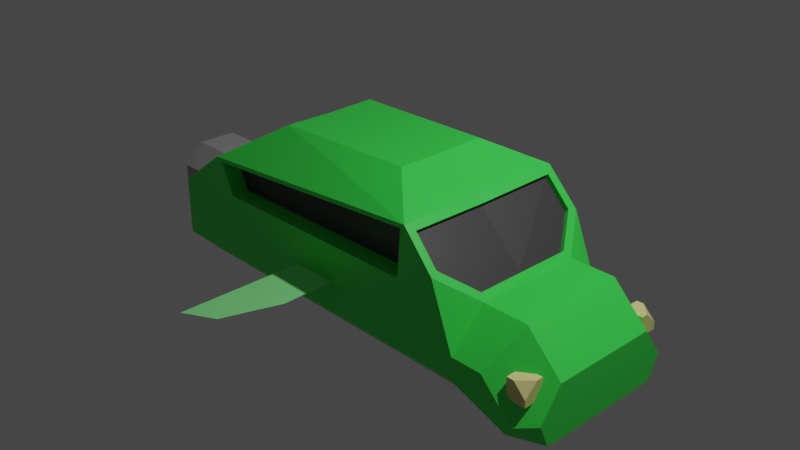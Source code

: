 # Source: flying_car.blend  (saved by Blender 3.0.42; exported with 4.5.12 LTS)
import bpy
from mathutils import Matrix  # noqa: F401  (used for matrix-valued properties, if any)

bpy.ops.wm.read_factory_settings(use_empty=True)
scene = bpy.context.scene
scene.name = 'Scene'

# ---- collections
col_collection = bpy.data.collections.new('Collection'); scene.collection.children.link(col_collection)

# ---- materials (node trees are filled in below, after node groups)
mat_green = bpy.data.materials.new('Green')
mat_green.alpha_threshold = 0.0
mat_green.use_transparent_shadow = False
mat_green.line_color = (0.0, 0.0, 0.0, 1.0)
mat_glass_black = bpy.data.materials.new('Glass black')
mat_glass_black.use_transparent_shadow = False
mat_exhaust_grey = bpy.data.materials.new('Exhaust Grey')
mat_exhaust_grey.use_transparent_shadow = False
mat_green_001 = bpy.data.materials.new('Green.001')
mat_green_001.alpha_threshold = 0.0
mat_green_001.use_transparent_shadow = False
mat_green_001.line_color = (0.0, 0.0, 0.0, 1.0)
mat_light_yellow = bpy.data.materials.new('Light Yellow')
mat_light_yellow.use_transparent_shadow = False

# ---- material node trees
mat_green.use_nodes = True; mat_green.node_tree.nodes.clear()
_N = mat_green.node_tree.nodes; _L = mat_green.node_tree.links
n0 = _N.new('ShaderNodeOutputMaterial'); n0.name = 'Material Output'; n0.location = (300, 300)
n1 = _N.new('ShaderNodeBsdfPrincipled'); n1.name = 'Principled BSDF'; n1.location = (10, 300)
n1.distribution = 'GGX'
n1.subsurface_method = 'RANDOM_WALK_SKIN'
n1.inputs[0].default_value = (0.04737, 0.8, 0.08059, 1.0)
n1.inputs[2].default_value = 0.4
n1.inputs[3].default_value = 1.45
n1.inputs[27].default_value = (0.0, 0.0, 0.0, 1.0)
n1.inputs[28].default_value = 1.0
_L.new(n1.outputs[0], n0.inputs[0])
n0.is_active_output = True
mat_glass_black.use_nodes = True; mat_glass_black.node_tree.nodes.clear()
_N = mat_glass_black.node_tree.nodes; _L = mat_glass_black.node_tree.links
n0 = _N.new('ShaderNodeBsdfPrincipled'); n0.name = 'Principled BSDF'; n0.location = (10, 300)
n0.distribution = 'GGX'
n0.subsurface_method = 'RANDOM_WALK_SKIN'
n0.inputs[0].default_value = (0.04257, 0.04257, 0.04257, 1.0)
n0.inputs[3].default_value = 1.45
n0.inputs[27].default_value = (0.0, 0.0, 0.0, 1.0)
n0.inputs[28].default_value = 1.0
n1 = _N.new('ShaderNodeOutputMaterial'); n1.name = 'Material Output'; n1.location = (300, 300)
_L.new(n0.outputs[0], n1.inputs[0])
n1.is_active_output = True
mat_exhaust_grey.use_nodes = True; mat_exhaust_grey.node_tree.nodes.clear()
_N = mat_exhaust_grey.node_tree.nodes; _L = mat_exhaust_grey.node_tree.links
n0 = _N.new('ShaderNodeBsdfPrincipled'); n0.name = 'Principled BSDF'; n0.location = (10, 300)
n0.distribution = 'GGX'
n0.subsurface_method = 'RANDOM_WALK_SKIN'
n0.inputs[0].default_value = (0.3842, 0.3842, 0.3842, 1.0)
n0.inputs[3].default_value = 1.45
n0.inputs[27].default_value = (0.0, 0.0, 0.0, 1.0)
n0.inputs[28].default_value = 1.0
n1 = _N.new('ShaderNodeOutputMaterial'); n1.name = 'Material Output'; n1.location = (300, 300)
_L.new(n0.outputs[0], n1.inputs[0])
n1.is_active_output = True
mat_green_001.use_nodes = True; mat_green_001.node_tree.nodes.clear()
_N = mat_green_001.node_tree.nodes; _L = mat_green_001.node_tree.links
n0 = _N.new('ShaderNodeOutputMaterial'); n0.name = 'Material Output'; n0.location = (300, 300)
n1 = _N.new('ShaderNodeBsdfPrincipled'); n1.name = 'Principled BSDF'; n1.location = (10, 300)
n1.distribution = 'GGX'
n1.subsurface_method = 'RANDOM_WALK_SKIN'
n1.inputs[0].default_value = (0.2721, 1.0, 0.3042, 1.0)
n1.inputs[2].default_value = 0.4
n1.inputs[3].default_value = 1.45
n1.inputs[27].default_value = (0.0, 0.0, 0.0, 1.0)
n1.inputs[28].default_value = 1.0
_L.new(n1.outputs[0], n0.inputs[0])
n0.is_active_output = True
mat_light_yellow.use_nodes = True; mat_light_yellow.node_tree.nodes.clear()
_N = mat_light_yellow.node_tree.nodes; _L = mat_light_yellow.node_tree.links
n0 = _N.new('ShaderNodeBsdfPrincipled'); n0.name = 'Principled BSDF'; n0.location = (10, 300)
n0.distribution = 'GGX'
n0.subsurface_method = 'RANDOM_WALK_SKIN'
n0.inputs[0].default_value = (0.8, 0.7341, 0.2741, 1.0)
n0.inputs[3].default_value = 1.45
n0.inputs[27].default_value = (0.0, 0.0, 0.0, 1.0)
n0.inputs[28].default_value = 1.0
n1 = _N.new('ShaderNodeOutputMaterial'); n1.name = 'Material Output'; n1.location = (300, 300)
_L.new(n0.outputs[0], n1.inputs[0])
n1.is_active_output = True

# ---- world
world_world = bpy.data.worlds.new('World'); scene.world = world_world
world_world.use_nodes = True; world_world.node_tree.nodes.clear()
_N = world_world.node_tree.nodes; _L = world_world.node_tree.links
n0 = _N.new('ShaderNodeOutputWorld'); n0.name = 'World Output'; n0.location = (300, 300)
n1 = _N.new('ShaderNodeBackground'); n1.name = 'Background'; n1.location = (10, 300)
n1.inputs[0].default_value = (0.05088, 0.05088, 0.05088, 1.0)
_L.new(n1.outputs[0], n0.inputs[0])
n0.is_active_output = True
world_world.color = (0.05088, 0.05088, 0.05088)
world_world.use_sun_shadow = False
world_world.sun_shadow_jitter_overblur = 0.0

# ---- cameras
cam_camera = bpy.data.cameras.new('Camera')
cam_camera.clip_end = 100.0
cam_camera.ortho_scale = 7.314

# ---- lights
light_light = bpy.data.lights.new('Light', 'POINT')
light_light.transmission_factor = 0.0
light_light.energy = 1000.0
light_light.shadow_soft_size = 0.1
light_light.shadow_maximum_resolution = 0.006
light_light.use_absolute_resolution = True

# ---- meshes
me_cube = bpy.data.meshes.new('Cube')
me_cube.from_pydata([(-1.0, 0.0, -1.0), (0.5703, -0.01997, 0.8956), (-1.052, -0.01997, 0.8521), (1.0, 0.0, -1.0), (1.083, -0.02192, 0.6366), (-1.668, -0.01997, 0.4475), (-2.307, 0.0, -1.0), (-2.307, 0.0, 0.0), (1.725, 0.0, -1.0), (1.725, 0.0, 0.0), (2.634, 0.0, -1.0), (2.234, 0.0, 0.0), (2.634, 0.0, -0.3999), (1.161, 0.8921, 0.5988), (-2.307, 1.0, 0.0), (0.5795, 0.5183, 0.9098), (-1.043, 0.5472, 0.8663), (-1.581, 1.029, 0.4321), (1.663, 0.5697, 0.06227), (1.725, 1.0, -0.3934), (1.43, 0.9018, 0.3101), (2.634, 0.6066, -0.3999), (2.071, 1.0, -0.3934), (2.234, 0.6066, 0.0), (1.022, 0.9951, -0.6384), (1.0, 0.6383, -1.0), (-1.0, 0.6383, -1.0), (-1.16, 1.007, -0.6384), (-2.307, 1.0, -0.6383), (-2.307, 0.6383, -1.0), (1.725, 1.0, -0.6383), (1.725, 0.6383, -1.0), (2.634, 0.6383, -1.0), (2.634, 0.7336, -0.9885), (2.38, 1.0, -0.8676), (2.444, 1.0, -0.7665), (2.634, 0.8451, -0.7371), (1.145, -0.02192, 0.5754), (1.051, 0.9785, 0.6131), (1.665, -0.002219, 0.06443), (1.455, 0.9903, 0.2862), (1.725, 0.6066, 0.0), (1.108, -0.02192, 0.5388), (1.627, -0.02192, 0.02709), (1.124, 0.8929, 0.5622), (1.393, 0.9027, 0.2735), (1.626, 0.5706, 0.02566), (1.536, 0.9932, 0.08223), (1.02, 0.9864, 0.1032), (-1.433, 1.021, 0.09642), (1.064, 0.9858, 0.05695), (1.101, 0.9776, 0.6629), (-1.651, 1.03, 0.4739), (-1.463, 1.021, 0.04995), (1.017, 0.7894, 0.1028), (1.048, 0.7815, 0.6126), (-1.585, 0.8316, 0.4317), (-1.436, 0.8235, 0.09601)], [], [(4, 51, 15, 1), (1, 15, 16, 2), (0, 6, 29, 26), (52, 5, 2, 16), (11, 12, 21, 23), (25, 31, 8, 3), (28, 29, 6, 7, 14), (27, 28, 14, 52, 53), (9, 11, 23, 41), (20, 13, 44, 45), (24, 27, 53, 50), (0, 26, 25, 3), (23, 21, 36, 35, 22), (52, 14, 7, 5), (10, 32, 33, 36, 21, 12), (51, 52, 16, 15), (41, 19, 47, 40), (41, 23, 22, 19), (31, 32, 10, 8), (27, 24, 25, 26), (28, 27, 26, 29), (24, 30, 31, 25), (19, 22, 35, 34, 30), (51, 40, 47, 50), (33, 34, 35, 36), (32, 31, 30, 34, 33), (37, 13, 51, 4), (20, 18, 41, 40), (13, 20, 40, 51), (18, 39, 9, 41), (42, 43, 46, 45, 44), (13, 37, 42, 44), (39, 18, 46, 43), (18, 20, 45, 46), (50, 47, 19, 30, 24), (49, 17, 56, 57), (48, 38, 51, 50), (38, 17, 52, 51), (17, 49, 53, 52), (49, 48, 50, 53), (54, 57, 56, 55), (38, 48, 54, 55), (48, 49, 57, 54), (17, 38, 55, 56)])
me_cube.polygons.foreach_set('material_index', [0, 0, 0, 0, 0, 0, 0, 0, 0, 0, 0, 0, 0, 0, 0, 0, 0, 0, 0, 0, 0, 0, 0, 0, 0, 0, 0, 0, 0, 0, 1, 0, 0, 0, 0, 0, 0, 0, 0, 0, 1, 0, 0, 0])
_uv = me_cube.uv_layers.new(name='UVMap')
_uv.uv.foreach_set('vector', [0.5, 0.625, 0.5, 0.75, 0.625, 0.6923, 0.625, 0.625, 0.625, 0.625, 0.625, 0.6923, 0.875, 0.6923, 0.875, 0.625, 0.125, 0.625, 0.125, 0.625, 0.125, 0.7048, 0.125, 0.7048, 0.5, 0.0, 0.5, 0.125, 0.625, 0.125, 0.625, 0.05769, 0.5, 0.625, 0.45, 0.625, 0.45, 0.7008, 0.5, 0.7008, 0.375, 0.7048, 0.375, 0.7048, 0.375, 0.625, 0.375, 0.625, 0.4202, 0.0, 0.375, 0.04521, 0.375, 0.125, 0.5, 0.125, 0.5, 0.0, 0.4057, 1.0, 0.4202, 1.0, 0.5, 1.0, 0.5, 1.0, 0.464, 1.0, 0.5, 0.625, 0.5, 0.625, 0.5, 0.7008, 0.5, 0.7008, 0.5, 0.739, 0.5, 0.739, 0.5, 0.739, 0.5, 0.739, 0.4022, 0.75, 0.4057, 1.0, 0.464, 1.0, 0.4544, 0.75, 0.125, 0.625, 0.125, 0.7048, 0.375, 0.7048, 0.375, 0.625, 0.5, 0.7008, 0.45, 0.7008, 0.4079, 0.7306, 0.4042, 0.75, 0.4508, 0.75, 0.5, 0.0, 0.5, 0.0, 0.5, 0.125, 0.5, 0.125, 0.375, 0.625, 0.375, 0.7048, 0.3764, 0.7167, 0.4079, 0.7306, 0.45, 0.7008, 0.45, 0.625, 0.5, 0.75, 0.5, 1.0, 0.625, 1.0, 0.625, 0.75, 0.5, 0.7008, 0.5, 0.75, 0.5, 0.75, 0.5, 0.75, 0.5, 0.7008, 0.5, 0.7008, 0.4508, 0.75, 0.4508, 0.75, 0.375, 0.7048, 0.375, 0.7048, 0.375, 0.625, 0.375, 0.625, 0.125, 0.75, 0.375, 0.75, 0.375, 0.7048, 0.125, 0.7048, 0.125, 0.75, 0.125, 0.75, 0.125, 0.7048, 0.125, 0.7048, 0.4022, 0.75, 0.4202, 0.75, 0.375, 0.7048, 0.375, 0.7048, 0.4508, 0.75, 0.4508, 0.75, 0.4042, 0.75, 0.3915, 0.75, 0.4202, 0.75, 0.5, 0.75, 0.5, 0.75, 0.4852, 0.75, 0.4544, 0.75, 0.3764, 0.7167, 0.3915, 0.75, 0.4042, 0.75, 0.4079, 0.7306, 0.375, 0.7048, 0.375, 0.7048, 0.4202, 0.75, 0.3915, 0.75, 0.3764, 0.7167, 0.5, 0.636, 0.5, 0.739, 0.5, 0.75, 0.5, 0.625, 0.5, 0.739, 0.5, 0.6965, 0.5, 0.7008, 0.5, 0.75, 0.5, 0.739, 0.5, 0.739, 0.5, 0.75, 0.5, 0.75, 0.5, 0.6965, 0.5, 0.636, 0.5, 0.625, 0.5, 0.7008, 0.5, 0.636, 0.5, 0.636, 0.5, 0.6965, 0.5, 0.739, 0.5, 0.739, 0.5, 0.739, 0.5, 0.636, 0.5, 0.636, 0.5, 0.739, 0.5, 0.636, 0.5, 0.6965, 0.5, 0.6965, 0.5, 0.636, 0.5, 0.6965, 0.5, 0.739, 0.5, 0.739, 0.5, 0.6965, 0.4544, 0.75, 0.4852, 0.75, 0.4508, 0.75, 0.4202, 0.75, 0.4022, 0.75, 0.4677, 0.9952, 0.4962, 0.9954, 0.4962, 0.9954, 0.4677, 0.9952, 0.4581, 0.7545, 0.4965, 0.7543, 0.5, 0.75, 0.4544, 0.75, 0.4965, 0.7543, 0.4962, 0.9954, 0.5, 1.0, 0.5, 0.75, 0.4962, 0.9954, 0.4677, 0.9952, 0.464, 1.0, 0.5, 1.0, 0.4677, 0.9952, 0.4581, 0.7545, 0.4544, 0.75, 0.464, 1.0, 0.4581, 0.7545, 0.4677, 0.9952, 0.4962, 0.9954, 0.4965, 0.7543, 0.4965, 0.7543, 0.4581, 0.7545, 0.4581, 0.7545, 0.4965, 0.7543, 0.4581, 0.7545, 0.4677, 0.9952, 0.4677, 0.9952, 0.4581, 0.7545, 0.4962, 0.9954, 0.4965, 0.7543, 0.4965, 0.7543, 0.4962, 0.9954])
me_cube.materials.append(mat_green)
me_cube.materials.append(mat_glass_black)
me_cube.use_remesh_preserve_volume = False
me_cube.use_remesh_preserve_attributes = False
me_cube.use_mirror_vertex_groups = False
me_cube.update()
me_cube_002 = bpy.data.meshes.new('Cube.002')
me_cube_002.from_pydata([(-1.0, -0.369, -0.6838), (-1.0, -0.6838, -0.369), (-1.0, -0.6838, 0.369), (-1.0, -0.369, 0.6838), (-1.0, 0.6838, -0.369), (-1.0, 0.369, -0.6838), (-1.0, 0.369, 0.6838), (-1.0, 0.6838, 0.369), (1.0, -1.0, -0.5), (1.0, -0.5, -1.0), (1.0, -0.5, 1.0), (1.0, -1.0, 0.5), (1.0, 0.5, -1.0), (1.0, 1.0, -0.5), (1.0, 1.0, 0.5), (1.0, 0.5, 1.0), (-1.0, 0.5, -1.0), (-1.0, 1.0, -0.5), (-1.0, 1.0, 0.5), (-1.0, 0.5, 1.0), (-1.0, -1.0, -0.5), (-1.0, -0.5, -1.0), (-1.0, -0.5, 1.0), (-1.0, -1.0, 0.5), (0.42, 0.369, -0.6838), (0.42, 0.6838, -0.369), (0.42, 0.6838, 0.369), (0.42, 0.369, 0.6838), (0.42, -0.6838, -0.369), (0.42, -0.369, -0.6838), (0.42, -0.369, 0.6838), (0.42, -0.6838, 0.369)], [], [(8, 11, 23, 20), (12, 13, 14, 15, 10, 11, 8, 9), (15, 19, 22, 10), (3, 6, 27, 30), (17, 18, 14, 13), (12, 16, 17, 13), (19, 15, 14, 18), (21, 9, 8, 20), (10, 22, 23, 11), (16, 12, 9, 21), (5, 4, 17, 16), (7, 6, 19, 18), (1, 0, 21, 20), (3, 2, 23, 22), (0, 5, 16, 21), (2, 1, 20, 23), (6, 3, 22, 19), (4, 7, 18, 17), (29, 28, 31, 30, 27, 26, 25, 24), (5, 0, 29, 24), (0, 1, 28, 29), (4, 5, 24, 25), (7, 4, 25, 26), (1, 2, 31, 28), (2, 3, 30, 31), (6, 7, 26, 27)])
me_cube_002.polygons.foreach_set('material_index', [0, 0, 0, 0, 0, 0, 0, 0, 0, 0, 0, 0, 0, 0, 0, 0, 0, 0, 1, 0, 0, 0, 0, 0, 0, 0])
_uv = me_cube_002.uv_layers.new(name='UVMap')
_uv.uv.foreach_set('vector', [0.4375, 0.75, 0.5625, 0.75, 0.5625, 1.0, 0.4375, 1.0, 0.375, 0.5625, 0.4375, 0.5, 0.5625, 0.5, 0.625, 0.5625, 0.625, 0.6875, 0.5625, 0.75, 0.4375, 0.75, 0.375, 0.6875, 0.625, 0.5625, 0.875, 0.5625, 0.875, 0.6875, 0.625, 0.6875, 0.5855, 0.07887, 0.5855, 0.1711, 0.5855, 0.1711, 0.5855, 0.07887, 0.4375, 0.25, 0.5625, 0.25, 0.5625, 0.5, 0.4375, 0.5, 0.375, 0.5625, 0.125, 0.5625, 0.125, 0.5, 0.375, 0.5, 0.625, 0.25, 0.625, 0.5, 0.5625, 0.5, 0.5625, 0.25, 0.125, 0.6875, 0.375, 0.6875, 0.375, 0.75, 0.125, 0.75, 0.625, 0.75, 0.625, 1.0, 0.5625, 1.0, 0.5625, 0.75, 0.125, 0.5625, 0.375, 0.5625, 0.375, 0.6875, 0.125, 0.6875, 0.4145, 0.1711, 0.4539, 0.2105, 0.4375, 0.25, 0.375, 0.1875, 0.5461, 0.2105, 0.5855, 0.1711, 0.625, 0.1875, 0.5625, 0.25, 0.4539, 0.03953, 0.4145, 0.07887, 0.375, 0.0625, 0.4375, 0.0, 0.5855, 0.07887, 0.5461, 0.03953, 0.5625, 0.0, 0.625, 0.0625, 0.4145, 0.07887, 0.4145, 0.1711, 0.375, 0.1875, 0.375, 0.0625, 0.5461, 0.03953, 0.4539, 0.03953, 0.4375, 0.0, 0.5625, 0.0, 0.5855, 0.1711, 0.5855, 0.07887, 0.625, 0.0625, 0.625, 0.1875, 0.4539, 0.2105, 0.5461, 0.2105, 0.5625, 0.25, 0.4375, 0.25, 0.4145, 0.07887, 0.4539, 0.03953, 0.5461, 0.03953, 0.5855, 0.07887, 0.5855, 0.1711, 0.5461, 0.2105, 0.4539, 0.2105, 0.4145, 0.1711, 0.4145, 0.1711, 0.4145, 0.07887, 0.4145, 0.07887, 0.4145, 0.1711, 0.4145, 0.07887, 0.4539, 0.03953, 0.4539, 0.03953, 0.4145, 0.07887, 0.4539, 0.2105, 0.4145, 0.1711, 0.4145, 0.1711, 0.4539, 0.2105, 0.5461, 0.2105, 0.4539, 0.2105, 0.4539, 0.2105, 0.5461, 0.2105, 0.4539, 0.03953, 0.5461, 0.03953, 0.5461, 0.03953, 0.4539, 0.03953, 0.5461, 0.03953, 0.5855, 0.07887, 0.5855, 0.07887, 0.5461, 0.03953, 0.5855, 0.1711, 0.5461, 0.2105, 0.5461, 0.2105, 0.5855, 0.1711])
me_cube_002.materials.append(mat_exhaust_grey)
me_cube_002.materials.append(mat_glass_black)
me_cube_002.use_remesh_fix_poles = True
me_cube_002.use_remesh_preserve_attributes = False
me_cube_002.update()
me_plane_001 = bpy.data.meshes.new('Plane.001')
me_plane_001.from_pydata([(-1.0, -1.0, 0.0), (1.0, -1.0, 0.0), (0.2915, 0.2346, 0.0), (-1.0, 0.4149, 0.0), (1.085, -0.3827, 0.0)], [], [(0, 1, 4, 2, 3)])
_uv = me_plane_001.uv_layers.new(name='UVMap')
_uv.uv.foreach_set('vector', [0.0, 0.0, 1.0, 0.0, 0.6034, 0.3966, 0.2069, 0.7931, 0.0, 0.7074])
me_plane_001.materials.append(mat_green_001)
me_plane_001.use_remesh_fix_poles = True
me_plane_001.use_remesh_preserve_attributes = False
me_plane_001.update()
me_cube_003 = bpy.data.meshes.new('Cube.003')
me_cube_003.from_pydata([(-1.0, -1.0, -1.0), (-1.0, -1.0, 1.0), (-1.0, 1.0, -1.0), (-1.0, 1.0, 1.0), (1.0, -1.0, -1.0), (1.0, -1.0, 1.0), (1.0, 1.0, -1.0), (1.0, -0.2905, 1.0), (1.0, 1.0, -0.2905), (-0.2905, 1.0, 1.0)], [], [(0, 1, 3, 2), (6, 8, 7, 5, 4), (4, 5, 1, 0), (2, 6, 4, 0), (2, 3, 9, 8, 6), (7, 8, 9), (7, 9, 3, 1, 5)])
_uv = me_cube_003.uv_layers.new(name='UVMap')
_uv.uv.foreach_set('vector', [0.375, 0.0, 0.625, 0.0, 0.625, 0.25, 0.375, 0.25, 0.375, 0.5, 0.4637, 0.5, 0.625, 0.6613, 0.625, 0.75, 0.375, 0.75, 0.375, 0.75, 0.625, 0.75, 0.625, 1.0, 0.375, 1.0, 0.125, 0.5, 0.375, 0.5, 0.375, 0.75, 0.125, 0.75, 0.375, 0.25, 0.625, 0.25, 0.625, 0.3387, 0.4637, 0.5, 0.375, 0.5, 0.625, 0.6613, 0.4637, 0.5, 0.625, 0.3387, 0.625, 0.6613, 0.7863, 0.5, 0.875, 0.5, 0.875, 0.75, 0.625, 0.75])
me_cube_003.materials.append(mat_light_yellow)
me_cube_003.use_remesh_fix_poles = True
me_cube_003.use_remesh_preserve_attributes = False
me_cube_003.update()

# ---- objects
ob_cube = bpy.data.objects.new('Cube', me_cube)
ob_light = bpy.data.objects.new('Light', light_light)
ob_camera = bpy.data.objects.new('Camera', cam_camera)
ob_cube_001 = bpy.data.objects.new('Cube.001', me_cube_002)
ob_plane = bpy.data.objects.new('Plane', me_plane_001)
ob_empty = bpy.data.objects.new('Empty', None)
ob_cube_002 = bpy.data.objects.new('Cube.002', me_cube_003)

# ---- transforms, parenting, visibility, modifiers, constraints
ob_cube.location = (0.0, 0.0, 0.0)
ob_cube.lock_rotations_4d = False
ob_cube.empty_display_type = 'ARROWS'
ob_cube.lineart.crease_threshold = 0.0
_m = ob_cube.modifiers.new('Mirror', 'MIRROR')
_m.use_axis = (False, True, False)
ob_light.location = (4.076, 1.005, 5.904)
ob_light.rotation_euler = (0.6503, 0.05522, 1.866)
ob_light.lock_rotations_4d = False
ob_light.empty_display_type = 'ARROWS'
ob_light.color = (0.0, 0.0, 0.0, 0.0)
ob_light.lineart.crease_threshold = 0.0
ob_camera.location = (7.359, -6.926, 4.958)
ob_camera.rotation_euler = (1.109, 0.0, 0.8149)
ob_camera.lock_rotations_4d = False
ob_camera.empty_display_type = 'ARROWS'
ob_camera.color = (0.0, 0.0, 0.0, 0.0)
ob_camera.display_type = 'WIRE'
ob_camera.lineart.crease_threshold = 0.0
ob_cube_001.location = (-2.742, 0.0, -0.5)
ob_cube_001.scale = (0.4518, 0.4518, 0.4518)
ob_plane.location = (-0.1343, 1.972, -0.2925)
ob_plane.scale = (0.2525, 1.0, 1.0)
_m = ob_plane.modifiers.new('Mirror', 'MIRROR')
_m.use_axis = (False, True, False)
_m.mirror_object = ob_empty
ob_empty.location = (0.0, 0.0, 0.0)
ob_empty.scale = (-3.814, -3.814, -3.814)
ob_cube_002.location = (2.403, 0.8117, -0.4594)
ob_cube_002.scale = (0.108, 0.108, 0.108)
_m = ob_cube_002.modifiers.new('Mirror', 'MIRROR')
_m.use_axis = (False, True, False)
_m.mirror_object = ob_empty

# ---- collection membership
col_collection.objects.link(ob_cube)
col_collection.objects.link(ob_light)
col_collection.objects.link(ob_camera)
col_collection.objects.link(ob_cube_001)
col_collection.objects.link(ob_plane)
col_collection.objects.link(ob_empty)
col_collection.objects.link(ob_cube_002)

# ---- scene / render settings (as saved in the file)
scene.camera = ob_camera
scene.frame_start = 1; scene.frame_end = 250; scene.frame_set(1)
scene.render.engine = 'BLENDER_EEVEE_NEXT'
scene.cycles.sampling_pattern = 'TABULATED_SOBOL'
scene.cycles.use_light_tree = False
scene.view_settings.view_transform = 'Filmic'
bpy.context.view_layer.update()
